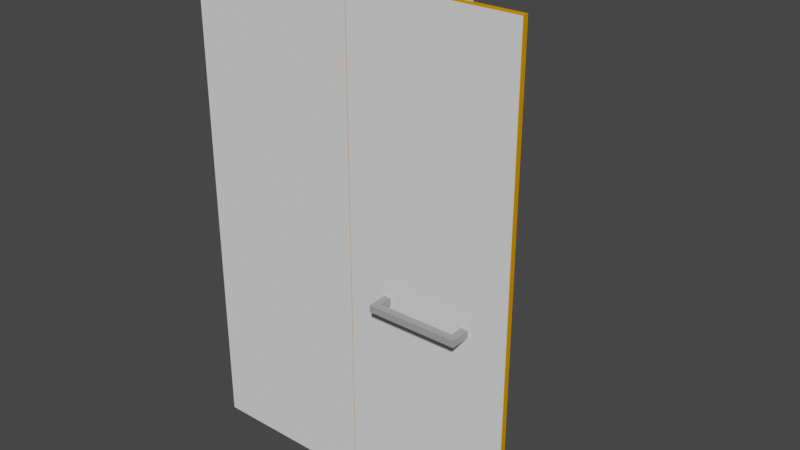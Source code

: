 # Source: tall_arduino_su.blend  (saved by Blender 2.83.18; exported with 4.5.12 LTS)
import bpy
from mathutils import Matrix  # noqa: F401  (used for matrix-valued properties, if any)

bpy.ops.wm.read_factory_settings(use_empty=True)
scene = bpy.context.scene
scene.name = 'Scene'

# ---- collections
col_collection = bpy.data.collections.new('Collection'); scene.collection.children.link(col_collection)

# ---- materials (node trees are filled in below, after node groups)
mat_material = bpy.data.materials.new('Material')
mat_material.alpha_threshold = 0.0
mat_material.use_transparent_shadow = False
mat_material.diffuse_color = (0.7991, 0.3185, 0.0, 1.0)
mat_material.line_color = (0.0, 0.0, 0.0, 1.0)
mat_material_003 = bpy.data.materials.new('Material.003')
mat_material_003.use_transparent_shadow = False
mat_material_003.diffuse_color = (0.3613, 0.3564, 0.3515, 1.0)
mat_material_003.roughness = 0.0
mat_material_003.specular_intensity = 1.0
mat_material_003.metallic = 0.5
mat_material_001 = bpy.data.materials.new('Material.001')
mat_material_001.use_transparent_shadow = False

# ---- material node trees

# ---- world
world_world = bpy.data.worlds.new('World'); scene.world = world_world
world_world.color = (0.05088, 0.05088, 0.05088)
world_world.use_sun_shadow = False
world_world.sun_shadow_jitter_overblur = 0.0

# ---- meshes
me_arduino_tall_su___shelf_4 = bpy.data.meshes.new('Arduino Tall Su - Shelf-4')
me_arduino_tall_su___shelf_4.from_pydata([(0.6514, 0.1142, 0.635), (0.04344, 0.1142, 0.655), (0.04344, 0.1142, 0.635), (0.04344, 0.6742, 0.655), (0.04344, 0.6742, 0.635), (0.6514, 0.6742, 0.635), (0.6514, 0.6742, 0.655), (0.6514, 0.1142, 0.655)], [], [(0, 1, 2), (1, 3, 2), (3, 4, 2), (4, 5, 2), (5, 0, 2), (3, 6, 4), (6, 5, 4), (7, 1, 0), (5, 7, 0), (6, 7, 5), (7, 3, 1), (7, 6, 3)])
me_arduino_tall_su___shelf_4.use_remesh_fix_poles = True
me_arduino_tall_su___shelf_4.use_remesh_preserve_attributes = False
me_arduino_tall_su___shelf_4.use_mirror_vertex_groups = False
me_arduino_tall_su___shelf_4.update()
me_arduino_tall_su___shelf_3 = bpy.data.meshes.new('Arduino Tall Su - Shelf-3')
me_arduino_tall_su___shelf_3.from_pydata([(0.04344, 0.6742, 1.347), (0.6514, 0.6742, 1.367), (0.6514, 0.6742, 1.347), (0.6514, 0.1142, 1.367), (0.6514, 0.1142, 1.347), (0.04344, 0.1142, 1.347), (0.04344, 0.1142, 1.367), (0.04344, 0.6742, 1.367)], [], [(0, 1, 2), (1, 3, 2), (3, 4, 2), (4, 5, 2), (5, 0, 2), (3, 6, 4), (6, 5, 4), (7, 1, 0), (5, 7, 0), (6, 7, 5), (7, 3, 1), (7, 6, 3)])
me_arduino_tall_su___shelf_3.use_remesh_fix_poles = True
me_arduino_tall_su___shelf_3.use_remesh_preserve_attributes = False
me_arduino_tall_su___shelf_3.use_mirror_vertex_groups = False
me_arduino_tall_su___shelf_3.update()
me_arduino_tall_su___shelf_2 = bpy.data.meshes.new('Arduino Tall Su - Shelf-2')
me_arduino_tall_su___shelf_2.from_pydata([(0.6514, 0.1142, 0.991), (0.04344, 0.1142, 1.011), (0.04344, 0.1142, 0.991), (0.04344, 0.6742, 1.011), (0.04344, 0.6742, 0.991), (0.6514, 0.6742, 0.991), (0.6514, 0.6742, 1.011), (0.6514, 0.1142, 1.011)], [], [(0, 1, 2), (1, 3, 2), (3, 4, 2), (4, 5, 2), (5, 0, 2), (3, 6, 4), (6, 5, 4), (7, 1, 0), (5, 7, 0), (6, 7, 5), (7, 3, 1), (7, 6, 3)])
me_arduino_tall_su___shelf_2.use_remesh_fix_poles = True
me_arduino_tall_su___shelf_2.use_remesh_preserve_attributes = False
me_arduino_tall_su___shelf_2.use_mirror_vertex_groups = False
me_arduino_tall_su___shelf_2.update()
me_arduino_tall_su___shelf_1 = bpy.data.meshes.new('Arduino Tall Su - Shelf-1')
me_arduino_tall_su___shelf_1.from_pydata([(0.04344, 0.1142, 1.723), (0.6514, 0.1142, 1.703), (0.6514, 0.1142, 1.723), (0.6514, 0.6742, 1.703), (0.6514, 0.6742, 1.723), (0.04344, 0.6742, 1.723), (0.04344, 0.6742, 1.703), (0.04344, 0.1142, 1.703)], [], [(0, 1, 2), (1, 3, 2), (3, 4, 2), (4, 5, 2), (5, 0, 2), (3, 6, 4), (6, 5, 4), (7, 1, 0), (5, 7, 0), (6, 7, 5), (7, 3, 1), (7, 6, 3)])
me_arduino_tall_su___shelf_1.use_remesh_fix_poles = True
me_arduino_tall_su___shelf_1.use_remesh_preserve_attributes = False
me_arduino_tall_su___shelf_1.use_mirror_vertex_groups = False
me_arduino_tall_su___shelf_1.update()
me_arduino_tall_su___shelf_edge_5 = bpy.data.meshes.new('Arduino Tall Su - Shelf Edge-5')
me_arduino_tall_su___shelf_edge_5.from_pydata([(0.6514, 0.6742, 0.635), (0.6514, 0.6742, 0.655), (0.6534, 0.6742, 0.635), (0.6534, 0.6742, 0.655), (0.6534, 0.1142, 0.635), (0.6514, 0.1142, 0.635), (0.6534, 0.1142, 0.655), (0.6514, 0.1142, 0.655)], [], [(0, 1, 2), (1, 3, 2), (4, 0, 2), (3, 4, 2), (5, 0, 4), (6, 5, 4), (3, 6, 4), (5, 7, 0), (7, 1, 0), (6, 7, 5), (1, 7, 3), (7, 6, 3)])
me_arduino_tall_su___shelf_edge_5.materials.append(mat_material)
me_arduino_tall_su___shelf_edge_5.use_remesh_fix_poles = True
me_arduino_tall_su___shelf_edge_5.use_remesh_preserve_attributes = False
me_arduino_tall_su___shelf_edge_5.use_mirror_vertex_groups = False
me_arduino_tall_su___shelf_edge_5.update()
me_arduino_tall_su___shelf_edge_4 = bpy.data.meshes.new('Arduino Tall Su - Shelf Edge-4')
me_arduino_tall_su___shelf_edge_4.from_pydata([(0.6514, 0.6742, 0.991), (0.6514, 0.6742, 1.011), (0.6534, 0.6742, 0.991), (0.6534, 0.6742, 1.011), (0.6534, 0.1142, 0.991), (0.6514, 0.1142, 0.991), (0.6534, 0.1142, 1.011), (0.6514, 0.1142, 1.011)], [], [(0, 1, 2), (1, 3, 2), (4, 0, 2), (3, 4, 2), (5, 0, 4), (6, 5, 4), (3, 6, 4), (5, 7, 0), (7, 1, 0), (6, 7, 5), (1, 7, 3), (7, 6, 3)])
me_arduino_tall_su___shelf_edge_4.materials.append(mat_material)
me_arduino_tall_su___shelf_edge_4.use_remesh_fix_poles = True
me_arduino_tall_su___shelf_edge_4.use_remesh_preserve_attributes = False
me_arduino_tall_su___shelf_edge_4.use_mirror_vertex_groups = False
me_arduino_tall_su___shelf_edge_4.update()
me_arduino_tall_su___shelf_edge_3 = bpy.data.meshes.new('Arduino Tall Su - Shelf Edge-3')
me_arduino_tall_su___shelf_edge_3.from_pydata([(0.6514, 0.1142, 1.367), (0.6514, 0.1142, 1.347), (0.6534, 0.1142, 1.367), (0.6534, 0.1142, 1.347), (0.6534, 0.6742, 1.367), (0.6514, 0.6742, 1.367), (0.6534, 0.6742, 1.347), (0.6514, 0.6742, 1.347)], [], [(0, 1, 2), (1, 3, 2), (4, 0, 2), (3, 4, 2), (5, 0, 4), (6, 5, 4), (3, 6, 4), (5, 7, 0), (7, 1, 0), (6, 7, 5), (1, 7, 3), (7, 6, 3)])
me_arduino_tall_su___shelf_edge_3.materials.append(mat_material)
me_arduino_tall_su___shelf_edge_3.use_remesh_fix_poles = True
me_arduino_tall_su___shelf_edge_3.use_remesh_preserve_attributes = False
me_arduino_tall_su___shelf_edge_3.use_mirror_vertex_groups = False
me_arduino_tall_su___shelf_edge_3.update()
me_arduino_tall_su___shelf_edge_2 = bpy.data.meshes.new('Arduino Tall Su - Shelf Edge-2')
me_arduino_tall_su___shelf_edge_2.from_pydata([(0.6534, 0.1142, 1.703), (0.6534, 0.1142, 1.723), (0.6514, 0.1142, 1.703), (0.6514, 0.1142, 1.723), (0.6514, 0.6742, 1.703), (0.6534, 0.6742, 1.703), (0.6514, 0.6742, 1.723), (0.6534, 0.6742, 1.723)], [], [(0, 1, 2), (1, 3, 2), (4, 0, 2), (3, 4, 2), (5, 0, 4), (6, 5, 4), (3, 6, 4), (5, 7, 0), (7, 1, 0), (6, 7, 5), (1, 7, 3), (7, 6, 3)])
me_arduino_tall_su___shelf_edge_2.materials.append(mat_material)
me_arduino_tall_su___shelf_edge_2.use_remesh_fix_poles = True
me_arduino_tall_su___shelf_edge_2.use_remesh_preserve_attributes = False
me_arduino_tall_su___shelf_edge_2.use_mirror_vertex_groups = False
me_arduino_tall_su___shelf_edge_2.update()
me_arduino_tall_su___handle_2 = bpy.data.meshes.new('Arduino Tall Su - Handle-2')
me_arduino_tall_su___handle_2.from_pydata([(1.09, 0.08305, 1.09), (1.115, 0.08344, 1.065), (1.09, 0.08305, 1.065), (0.7922, 0.07839, 1.09), (0.8172, 0.07878, 1.065), (0.7922, 0.07839, 1.065), (0.818, 0.02929, 1.065), (0.7934, 0.003903, 1.065), (0.8172, 0.07878, 1.09), (0.818, 0.02929, 1.09), (1.091, 0.03355, 1.09), (1.091, 0.03355, 1.065), (1.115, 0.08344, 1.09), (1.116, 0.008946, 1.065), (0.7934, 0.003903, 1.09), (1.116, 0.008946, 1.09)], [], [(0, 1, 2), (3, 4, 5), (6, 7, 5), (4, 6, 5), (7, 3, 5), (3, 8, 4), (9, 6, 4), (8, 9, 4), (10, 0, 2), (11, 10, 2), (1, 11, 2), (12, 13, 1), (13, 11, 1), (0, 12, 1), (11, 7, 6), (10, 11, 6), (9, 10, 6), (13, 7, 11), (13, 14, 7), (14, 3, 7), (12, 15, 13), (15, 14, 13), (14, 8, 3), (14, 9, 8), (15, 12, 0), (10, 15, 0), (15, 10, 9), (14, 15, 9)])
me_arduino_tall_su___handle_2.materials.append(mat_material_003)
me_arduino_tall_su___handle_2.use_remesh_fix_poles = True
me_arduino_tall_su___handle_2.use_remesh_preserve_attributes = False
me_arduino_tall_su___handle_2.use_mirror_vertex_groups = False
me_arduino_tall_su___handle_2.update()
me_arduino_tall_su___door_1 = bpy.data.meshes.new('Arduino Tall Su - Door-1')
me_arduino_tall_su___door_1.from_pydata([(0.6558, 0.07426, 0.281), (0.6558, 0.07426, 2.077), (0.6554, 0.09426, 0.281), (0.6554, 0.09426, 2.077), (1.251, 0.1036, 0.281), (1.252, 0.08357, 0.281), (1.251, 0.1036, 2.077), (0.7922, 0.07639, 1.09), (1.09, 0.08105, 1.065), (1.09, 0.08105, 1.09), (1.115, 0.08144, 1.065), (0.8172, 0.07678, 1.065), (0.7922, 0.07639, 1.065), (1.252, 0.08357, 2.077), (1.115, 0.08144, 1.09), (0.7922, 0.07839, 1.09), (0.7922, 0.07839, 1.065), (0.8172, 0.07878, 1.065), (0.8172, 0.07878, 1.09), (0.8172, 0.07678, 1.09), (1.09, 0.08305, 1.09), (1.09, 0.08305, 1.065), (1.115, 0.08344, 1.065), (1.115, 0.08344, 1.09)], [], [(0, 1, 2), (1, 3, 2), (4, 0, 2), (3, 4, 2), (5, 0, 4), (6, 5, 4), (3, 6, 4), (7, 1, 0), (8, 9, 0), (10, 8, 0), (5, 10, 0), (9, 11, 0), (11, 12, 0), (12, 7, 0), (6, 13, 5), (14, 10, 5), (13, 14, 5), (15, 12, 16), (11, 17, 16), (12, 11, 16), (17, 18, 16), (18, 15, 16), (19, 18, 17), (11, 19, 17), (20, 8, 21), (10, 22, 21), (8, 10, 21), (22, 23, 21), (23, 20, 21), (14, 23, 22), (10, 14, 22), (15, 7, 12), (13, 19, 11), (9, 13, 11), (20, 9, 8), (18, 7, 15), (19, 7, 18), (23, 9, 20), (14, 9, 23), (13, 1, 7), (19, 13, 7), (14, 13, 9), (1, 13, 3), (13, 6, 3)])
me_arduino_tall_su___door_1.use_remesh_fix_poles = True
me_arduino_tall_su___door_1.use_remesh_preserve_attributes = False
me_arduino_tall_su___door_1.use_mirror_vertex_groups = False
me_arduino_tall_su___door_1.update()
me_arduino_tall_su___door_edge_1 = bpy.data.meshes.new('Arduino Tall Su - Door Edge-1')
me_arduino_tall_su___door_edge_1.from_pydata([(0.6554, 0.09426, 0.281), (1.253, 0.1036, 0.279), (0.6534, 0.09423, 0.279), (0.6554, 0.09426, 2.077), (0.6534, 0.09423, 2.079), (0.6538, 0.07423, 0.279), (0.6538, 0.07423, 2.079), (1.251, 0.1036, 0.281), (1.253, 0.1036, 2.079), (1.254, 0.0836, 0.279), (0.6558, 0.07426, 0.281), (1.252, 0.08357, 0.281), (1.252, 0.08357, 2.077), (1.254, 0.0836, 2.079), (1.251, 0.1036, 2.077), (0.6558, 0.07426, 2.077)], [], [(0, 1, 2), (3, 0, 2), (4, 3, 2), (5, 6, 2), (6, 4, 2), (1, 5, 2), (7, 8, 1), (0, 7, 1), (9, 5, 1), (8, 9, 1), (10, 6, 5), (11, 10, 5), (9, 11, 5), (12, 11, 9), (13, 12, 9), (8, 13, 9), (3, 10, 0), (10, 11, 0), (11, 7, 0), (14, 8, 7), (11, 12, 7), (12, 14, 7), (15, 6, 10), (3, 15, 10), (4, 14, 3), (14, 15, 3), (4, 8, 14), (12, 15, 14), (12, 13, 15), (13, 6, 15), (6, 13, 4), (13, 8, 4)])
me_arduino_tall_su___door_edge_1.materials.append(mat_material)
me_arduino_tall_su___door_edge_1.use_remesh_fix_poles = True
me_arduino_tall_su___door_edge_1.use_remesh_preserve_attributes = False
me_arduino_tall_su___door_edge_1.use_mirror_vertex_groups = False
me_arduino_tall_su___door_edge_1.update()
me_arduino_tall_su___body_1 = bpy.data.meshes.new('Arduino Tall Su - Body-1')
me_arduino_tall_su___body_1.from_pydata([(0.6534, 0.09423, 0.279), (0.6534, 0.09423, 2.079), (0.00344, 0.09423, 0.279), (0.00344, 0.09423, 2.079), (0.00344, 0.6942, 0.279), (0.6534, 0.6942, 0.279), (0.00344, 0.6942, 2.079), (0.6534, 0.1142, 1.342), (0.6534, 0.1142, 0.991), (0.6534, 0.6742, 0.299), (0.6534, 0.1142, 0.299), (0.6534, 0.1142, 0.63), (0.6534, 0.1142, 0.986), (0.6534, 0.1142, 0.635), (0.6534, 0.6942, 2.079), (0.6534, 0.6742, 0.986), (0.6534, 0.6742, 0.635), (0.6534, 0.6742, 0.991), (0.6534, 0.6742, 1.342), (0.6534, 0.6742, 0.63), (0.02344, 0.1192, 0.63), (0.02344, 0.1142, 0.63), (0.02344, 0.1142, 0.299), (0.02344, 0.6742, 0.299), (0.02344, 0.6742, 0.63), (0.02344, 0.6692, 0.63), (0.02344, 0.6692, 0.635), (0.02344, 0.1192, 0.635), (0.6534, 0.1192, 0.635), (0.6534, 0.1192, 0.63), (0.6534, 0.6692, 0.63), (0.6534, 0.6692, 0.635), (0.02344, 0.1142, 0.986), (0.02344, 0.1142, 0.635), (0.02344, 0.1192, 0.986), (0.02344, 0.6692, 1.342), (0.02344, 0.6692, 0.986), (0.02344, 0.6692, 0.991), (0.02344, 0.6742, 0.635), (0.02344, 0.6742, 0.986), (0.02344, 0.1192, 0.991), (0.6534, 0.1192, 0.991), (0.6534, 0.1192, 0.986), (0.6534, 0.6692, 0.986), (0.6534, 0.6692, 0.991), (0.02344, 0.1142, 1.342), (0.02344, 0.1142, 0.991), (0.02344, 0.6692, 1.347), (0.02344, 0.6692, 1.698), (0.02344, 0.1192, 1.342), (0.02344, 0.6742, 0.991), (0.02344, 0.6742, 1.342), (0.02344, 0.1192, 1.347), (0.6534, 0.1192, 1.347), (0.6534, 0.1192, 1.342), (0.6534, 0.6692, 1.342), (0.6534, 0.6692, 1.347), (0.6534, 0.1142, 1.347), (0.6534, 0.6742, 1.347), (0.02344, 0.1142, 1.698), (0.02344, 0.1142, 1.347), (0.02344, 0.1192, 1.698), (0.02344, 0.6742, 1.347), (0.02344, 0.6742, 1.698), (0.6534, 0.1142, 1.698), (0.6534, 0.6742, 1.698), (0.02344, 0.1192, 1.703), (0.6534, 0.1192, 1.703), (0.6534, 0.1192, 1.698), (0.02344, 0.6692, 1.703), (0.6534, 0.6692, 1.698), (0.6534, 0.6692, 1.703), (0.6534, 0.1142, 1.703), (0.6534, 0.6742, 1.703), (0.02344, 0.1142, 2.059), (0.02344, 0.1142, 1.703), (0.02344, 0.6742, 1.703), (0.02344, 0.6742, 2.059), (0.6534, 0.1142, 2.059), (0.6534, 0.6742, 2.059)], [], [(0, 1, 2), (1, 3, 2), (4, 0, 2), (3, 4, 2), (5, 0, 4), (6, 5, 4), (3, 6, 4), (7, 1, 0), (8, 7, 0), (5, 9, 0), (9, 10, 0), (10, 11, 0), (12, 8, 0), (13, 12, 0), (11, 13, 0), (6, 14, 5), (15, 16, 5), (17, 15, 5), (18, 17, 5), (14, 18, 5), (16, 19, 5), (19, 9, 5), (20, 21, 22), (23, 20, 22), (11, 10, 22), (21, 11, 22), (10, 9, 22), (9, 23, 22), (19, 24, 23), (9, 19, 23), (24, 25, 23), (25, 20, 23), (20, 11, 21), (25, 26, 20), (26, 27, 20), (27, 28, 20), (28, 29, 20), (29, 11, 20), (24, 19, 25), (19, 30, 25), (30, 31, 25), (31, 26, 25), (28, 13, 11), (29, 28, 11), (16, 31, 30), (19, 16, 30), (32, 13, 33), (34, 32, 33), (27, 34, 33), (13, 27, 33), (35, 34, 27), (26, 36, 27), (36, 37, 27), (37, 35, 27), (13, 28, 27), (38, 39, 26), (39, 36, 26), (31, 16, 26), (16, 38, 26), (16, 39, 38), (32, 12, 13), (15, 39, 16), (34, 12, 32), (35, 40, 34), (40, 41, 34), (41, 42, 34), (42, 12, 34), (39, 15, 36), (15, 43, 36), (43, 44, 36), (44, 37, 36), (42, 41, 12), (41, 8, 12), (17, 44, 43), (15, 17, 43), (45, 8, 46), (47, 48, 46), (35, 47, 46), (40, 35, 46), (49, 45, 46), (48, 49, 46), (8, 40, 46), (8, 41, 40), (50, 51, 37), (51, 35, 37), (44, 17, 37), (17, 50, 37), (17, 51, 50), (45, 7, 8), (18, 51, 17), (49, 7, 45), (48, 52, 49), (52, 53, 49), (53, 54, 49), (54, 7, 49), (51, 18, 35), (18, 55, 35), (55, 56, 35), (56, 47, 35), (57, 1, 7), (53, 57, 7), (54, 53, 7), (58, 56, 55), (18, 58, 55), (14, 58, 18), (59, 57, 60), (52, 61, 60), (61, 59, 60), (57, 52, 60), (48, 61, 52), (57, 53, 52), (62, 63, 47), (63, 48, 47), (56, 58, 47), (58, 62, 47), (58, 63, 62), (59, 64, 57), (64, 1, 57), (65, 63, 58), (14, 65, 58), (61, 64, 59), (48, 66, 61), (66, 67, 61), (67, 68, 61), (68, 64, 61), (69, 66, 48), (63, 65, 48), (65, 70, 48), (70, 71, 48), (71, 69, 48), (68, 67, 64), (67, 72, 64), (72, 1, 64), (73, 71, 70), (65, 73, 70), (14, 73, 65), (74, 72, 75), (66, 74, 75), (72, 66, 75), (69, 74, 66), (72, 67, 66), (76, 77, 69), (77, 74, 69), (71, 73, 69), (73, 76, 69), (73, 77, 76), (74, 78, 72), (78, 1, 72), (14, 79, 73), (79, 77, 73), (77, 78, 74), (79, 78, 77), (14, 1, 78), (79, 14, 78), (1, 14, 3), (14, 6, 3)])
me_arduino_tall_su___body_1.materials.append(mat_material_001)
me_arduino_tall_su___body_1.use_remesh_fix_poles = True
me_arduino_tall_su___body_1.use_remesh_preserve_attributes = False
me_arduino_tall_su___body_1.use_mirror_vertex_groups = False
me_arduino_tall_su___body_1.update()

# ---- objects
ob_arduino_tall_su___shelf_4 = bpy.data.objects.new('Arduino Tall Su - Shelf-4', me_arduino_tall_su___shelf_4)
ob_arduino_tall_su___shelf_3 = bpy.data.objects.new('Arduino Tall Su - Shelf-3', me_arduino_tall_su___shelf_3)
ob_arduino_tall_su___shelf_2 = bpy.data.objects.new('Arduino Tall Su - Shelf-2', me_arduino_tall_su___shelf_2)
ob_arduino_tall_su___shelf_1 = bpy.data.objects.new('Arduino Tall Su - Shelf-1', me_arduino_tall_su___shelf_1)
ob_arduino_tall_su___shelf_edge_5 = bpy.data.objects.new('Arduino Tall Su - Shelf Edge-5', me_arduino_tall_su___shelf_edge_5)
ob_arduino_tall_su___shelf_edge_4 = bpy.data.objects.new('Arduino Tall Su - Shelf Edge-4', me_arduino_tall_su___shelf_edge_4)
ob_arduino_tall_su___shelf_edge_3 = bpy.data.objects.new('Arduino Tall Su - Shelf Edge-3', me_arduino_tall_su___shelf_edge_3)
ob_arduino_tall_su___shelf_edge_2 = bpy.data.objects.new('Arduino Tall Su - Shelf Edge-2', me_arduino_tall_su___shelf_edge_2)
ob_arduino_tall_su___handle_2 = bpy.data.objects.new('Arduino Tall Su - Handle-2', me_arduino_tall_su___handle_2)
ob_arduino_tall_su___door_1 = bpy.data.objects.new('Arduino Tall Su - Door-1', me_arduino_tall_su___door_1)
ob_arduino_tall_su___door_edge_1 = bpy.data.objects.new('Arduino Tall Su - Door Edge-1', me_arduino_tall_su___door_edge_1)
ob_arduino_tall_su___body_1 = bpy.data.objects.new('Arduino Tall Su - Body-1', me_arduino_tall_su___body_1)

# ---- transforms, parenting, visibility, modifiers, constraints
ob_arduino_tall_su___shelf_4.location = (0.0, 0.0, 0.0)
ob_arduino_tall_su___shelf_4.lineart.crease_threshold = 0.0
ob_arduino_tall_su___shelf_3.location = (0.0, 0.0, 0.0)
ob_arduino_tall_su___shelf_3.lineart.crease_threshold = 0.0
ob_arduino_tall_su___shelf_2.location = (0.0, 0.0, 0.0)
ob_arduino_tall_su___shelf_2.lineart.crease_threshold = 0.0
ob_arduino_tall_su___shelf_1.location = (0.0, 0.0, 0.0)
ob_arduino_tall_su___shelf_1.lineart.crease_threshold = 0.0
ob_arduino_tall_su___shelf_edge_5.location = (0.0, 0.0, 0.0)
ob_arduino_tall_su___shelf_edge_5.lineart.crease_threshold = 0.0
ob_arduino_tall_su___shelf_edge_4.location = (0.0, 0.0, 0.0)
ob_arduino_tall_su___shelf_edge_4.lineart.crease_threshold = 0.0
ob_arduino_tall_su___shelf_edge_3.location = (0.0, 0.0, 0.0)
ob_arduino_tall_su___shelf_edge_3.lineart.crease_threshold = 0.0
ob_arduino_tall_su___shelf_edge_2.location = (0.0, 0.0, 0.0)
ob_arduino_tall_su___shelf_edge_2.lineart.crease_threshold = 0.0
ob_arduino_tall_su___handle_2.location = (0.0, 0.0, 0.0)
ob_arduino_tall_su___handle_2.lineart.crease_threshold = 0.0
ob_arduino_tall_su___door_1.location = (0.0, 0.0, 0.0)
ob_arduino_tall_su___door_1.lineart.crease_threshold = 0.0
ob_arduino_tall_su___door_edge_1.location = (0.0, 0.0, 0.0)
ob_arduino_tall_su___door_edge_1.lineart.crease_threshold = 0.0
ob_arduino_tall_su___body_1.location = (0.0, 0.0, 0.0)
ob_arduino_tall_su___body_1.lineart.crease_threshold = 0.0

# ---- collection membership
col_collection.objects.link(ob_arduino_tall_su___shelf_4)
col_collection.objects.link(ob_arduino_tall_su___shelf_3)
col_collection.objects.link(ob_arduino_tall_su___shelf_2)
col_collection.objects.link(ob_arduino_tall_su___shelf_1)
col_collection.objects.link(ob_arduino_tall_su___shelf_edge_5)
col_collection.objects.link(ob_arduino_tall_su___shelf_edge_4)
col_collection.objects.link(ob_arduino_tall_su___shelf_edge_3)
col_collection.objects.link(ob_arduino_tall_su___shelf_edge_2)
col_collection.objects.link(ob_arduino_tall_su___handle_2)
col_collection.objects.link(ob_arduino_tall_su___door_1)
col_collection.objects.link(ob_arduino_tall_su___door_edge_1)
col_collection.objects.link(ob_arduino_tall_su___body_1)

# ---- scene / render settings (as saved in the file)
scene.frame_start = 1; scene.frame_end = 250; scene.frame_set(1)
scene.render.engine = 'BLENDER_EEVEE_NEXT'
scene.cycles.use_denoising = False
scene.cycles.samples = 128
scene.cycles.sampling_pattern = 'TABULATED_SOBOL'
scene.cycles.use_adaptive_sampling = False
scene.cycles.use_light_tree = False
scene.view_settings.view_transform = 'Filmic'
bpy.context.view_layer.update()

# ---- added for rendering (the .blend has no active camera and no usable light): camera, sun
cam_auto = bpy.data.cameras.new('AutoCamera')
cam_auto.lens = 50.0
cam_auto.sensor_width = 36.0
cam_auto.clip_end = 1000.0
ob_auto_camera = bpy.data.objects.new('AutoCamera', cam_auto)
scene.collection.objects.link(ob_auto_camera)
ob_auto_camera.location = (2.75449, -2.20205, 2.87976)
ob_auto_camera.rotation_euler = (1.09748, -7.21219e-08, 0.694738)
scene.camera = ob_auto_camera
light_auto_sun = bpy.data.lights.new('AutoSun', 'SUN')
light_auto_sun.energy = 3.0
light_auto_sun.angle = 0.0523599
ob_auto_sun = bpy.data.objects.new('AutoSun', light_auto_sun)
scene.collection.objects.link(ob_auto_sun)
ob_auto_sun.rotation_euler = (0.872665, 0.174533, 0.523599)
bpy.context.view_layer.update()
